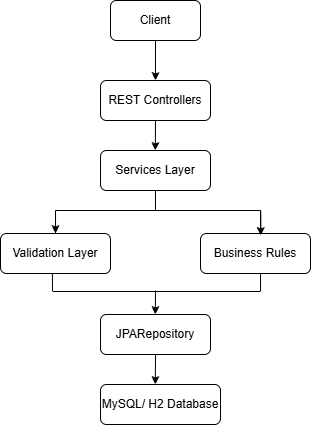

The diagram above was exported from draw.io. Its source (the exported page's mxGraphModel, read from the mxfile embedded in the PNG):
<mxGraphModel dx="1178" dy="626" grid="1" gridSize="10" guides="1" tooltips="1" connect="1" arrows="1" fold="1" page="1" pageScale="1" pageWidth="827" pageHeight="1169" math="0" shadow="0">
  <root>
    <mxCell id="0" />
    <mxCell id="1" parent="0" />
    <mxCell id="x75eIgnmUcu_U9b3yuGo-1" parent="1" style="rounded=1;whiteSpace=wrap;html=1;" value="Client" vertex="1">
      <mxGeometry height="40" width="90" x="270" y="70" as="geometry" />
    </mxCell>
    <mxCell id="x75eIgnmUcu_U9b3yuGo-2" parent="1" style="rounded=1;whiteSpace=wrap;html=1;" value="REST Controllers" vertex="1">
      <mxGeometry height="40" width="110" x="260" y="150" as="geometry" />
    </mxCell>
    <mxCell id="x75eIgnmUcu_U9b3yuGo-3" parent="1" style="rounded=1;whiteSpace=wrap;html=1;" value="Services Layer" vertex="1">
      <mxGeometry height="40" width="110" x="260" y="220" as="geometry" />
    </mxCell>
    <mxCell id="x75eIgnmUcu_U9b3yuGo-4" parent="1" style="rounded=1;whiteSpace=wrap;html=1;" value="Validation Layer" vertex="1">
      <mxGeometry height="40" width="110" x="160" y="303" as="geometry" />
    </mxCell>
    <mxCell id="x75eIgnmUcu_U9b3yuGo-5" parent="1" style="rounded=1;whiteSpace=wrap;html=1;" value="JPARepository" vertex="1">
      <mxGeometry height="40" width="110" x="260" y="384" as="geometry" />
    </mxCell>
    <mxCell id="x75eIgnmUcu_U9b3yuGo-6" parent="1" style="rounded=1;whiteSpace=wrap;html=1;" value="MySQL/ H2 Database" vertex="1">
      <mxGeometry height="40" width="120" x="260" y="454" as="geometry" />
    </mxCell>
    <mxCell id="x75eIgnmUcu_U9b3yuGo-7" edge="1" parent="1" source="x75eIgnmUcu_U9b3yuGo-1" style="endArrow=classic;html=1;rounded=0;exitX=0.5;exitY=1;exitDx=0;exitDy=0;entryX=0.5;entryY=0;entryDx=0;entryDy=0;" target="x75eIgnmUcu_U9b3yuGo-2" value="">
      <mxGeometry height="50" relative="1" width="50" as="geometry">
        <mxPoint x="370" y="330" as="sourcePoint" />
        <mxPoint x="420" y="280" as="targetPoint" />
      </mxGeometry>
    </mxCell>
    <mxCell id="x75eIgnmUcu_U9b3yuGo-8" edge="1" parent="1" source="x75eIgnmUcu_U9b3yuGo-2" style="endArrow=classic;html=1;rounded=0;exitX=0.5;exitY=1;exitDx=0;exitDy=0;entryX=0.5;entryY=0;entryDx=0;entryDy=0;" value="">
      <mxGeometry height="50" relative="1" width="50" as="geometry">
        <mxPoint x="314.8" y="180" as="sourcePoint" />
        <mxPoint x="314.8" y="220" as="targetPoint" />
      </mxGeometry>
    </mxCell>
    <mxCell id="x75eIgnmUcu_U9b3yuGo-9" edge="1" parent="1" style="endArrow=none;html=1;rounded=0;exitX=0.5;exitY=1;exitDx=0;exitDy=0;endFill=0;" value="">
      <mxGeometry height="50" relative="1" width="50" as="geometry">
        <mxPoint x="315" y="260" as="sourcePoint" />
        <mxPoint x="315" y="280" as="targetPoint" />
      </mxGeometry>
    </mxCell>
    <mxCell id="x75eIgnmUcu_U9b3yuGo-10" edge="1" parent="1" style="endArrow=classic;html=1;rounded=0;entryX=0.5;entryY=0;entryDx=0;entryDy=0;" value="">
      <mxGeometry height="50" relative="1" width="50" as="geometry">
        <mxPoint x="315" y="360" as="sourcePoint" />
        <mxPoint x="314.8" y="384" as="targetPoint" />
      </mxGeometry>
    </mxCell>
    <mxCell id="x75eIgnmUcu_U9b3yuGo-11" edge="1" parent="1" style="endArrow=classic;html=1;rounded=0;exitX=0.5;exitY=1;exitDx=0;exitDy=0;entryX=0.5;entryY=0;entryDx=0;entryDy=0;" value="">
      <mxGeometry height="50" relative="1" width="50" as="geometry">
        <mxPoint x="315" y="424" as="sourcePoint" />
        <mxPoint x="314.8" y="454" as="targetPoint" />
      </mxGeometry>
    </mxCell>
    <mxCell id="x75eIgnmUcu_U9b3yuGo-12" parent="1" style="rounded=1;whiteSpace=wrap;html=1;" value="Business Rules" vertex="1">
      <mxGeometry height="40" width="110" x="360" y="303" as="geometry" />
    </mxCell>
    <mxCell id="x75eIgnmUcu_U9b3yuGo-13" edge="1" parent="1" source="x75eIgnmUcu_U9b3yuGo-4" style="endArrow=none;html=1;rounded=0;endFill=0;exitX=0.5;exitY=0;exitDx=0;exitDy=0;entryX=0.548;entryY=0.008;entryDx=0;entryDy=0;entryPerimeter=0;" target="x75eIgnmUcu_U9b3yuGo-12" value="">
      <mxGeometry height="50" relative="1" width="50" as="geometry">
        <Array as="points">
          <mxPoint x="215" y="280" />
          <mxPoint x="420" y="280" />
        </Array>
        <mxPoint x="210" y="279" as="sourcePoint" />
        <mxPoint x="420" y="300" as="targetPoint" />
      </mxGeometry>
    </mxCell>
    <mxCell id="x75eIgnmUcu_U9b3yuGo-15" edge="1" parent="1" style="endArrow=classic;html=1;rounded=0;exitX=0.5;exitY=1;exitDx=0;exitDy=0;entryX=0.5;entryY=0;entryDx=0;entryDy=0;" target="x75eIgnmUcu_U9b3yuGo-4" value="">
      <mxGeometry height="50" relative="1" width="50" as="geometry">
        <mxPoint x="215.02999999999997" y="280" as="sourcePoint" />
        <mxPoint x="214.82999999999998" y="310" as="targetPoint" />
      </mxGeometry>
    </mxCell>
    <mxCell id="x75eIgnmUcu_U9b3yuGo-16" edge="1" parent="1" style="endArrow=classic;html=1;rounded=0;exitX=0.5;exitY=1;exitDx=0;exitDy=0;entryX=0.548;entryY=0.05;entryDx=0;entryDy=0;entryPerimeter=0;" target="x75eIgnmUcu_U9b3yuGo-12" value="">
      <mxGeometry height="50" relative="1" width="50" as="geometry">
        <mxPoint x="420.2" y="280" as="sourcePoint" />
        <mxPoint x="420" y="300" as="targetPoint" />
      </mxGeometry>
    </mxCell>
    <mxCell id="x75eIgnmUcu_U9b3yuGo-17" edge="1" parent="1" source="x75eIgnmUcu_U9b3yuGo-4" style="endArrow=none;html=1;rounded=0;endFill=0;exitX=0.472;exitY=1.004;exitDx=0;exitDy=0;entryX=0.546;entryY=1.013;entryDx=0;entryDy=0;entryPerimeter=0;exitPerimeter=0;" target="x75eIgnmUcu_U9b3yuGo-12" value="">
      <mxGeometry height="50" relative="1" width="50" as="geometry">
        <Array as="points">
          <mxPoint x="212" y="361" />
          <mxPoint x="420" y="361" />
        </Array>
        <mxPoint x="212.5" y="384" as="sourcePoint" />
        <mxPoint x="417.5" y="384" as="targetPoint" />
      </mxGeometry>
    </mxCell>
  </root>
</mxGraphModel>